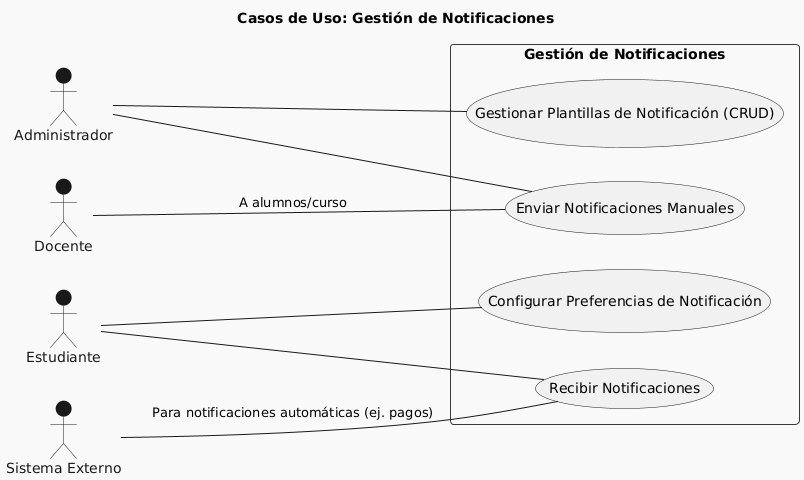

The diagram above was rendered by PlantUML. Its source (embedded in the PNG):
@startuml
!theme mars
title Casos de Uso: Gestión de Notificaciones

left to right direction

actor Administrador
actor Docente
actor Estudiante
actor "Sistema Externo" as ExternalSystem

rectangle "Gestión de Notificaciones" {
  usecase "Enviar Notificaciones Manuales" as SendManualNotifications
  usecase "Gestionar Plantillas de Notificación (CRUD)" as ManageNotificationTemplates
  usecase "Recibir Notificaciones" as ReceiveNotifications
  usecase "Configurar Preferencias de Notificación" as ConfigureNotificationPreferences
}

Administrador -- (SendManualNotifications)
Administrador -- (ManageNotificationTemplates)

Docente -- (SendManualNotifications) : A alumnos/curso

Estudiante -- (ReceiveNotifications)
Estudiante -- (ConfigureNotificationPreferences)

ExternalSystem -- (ReceiveNotifications) : Para notificaciones automáticas (ej. pagos)
@enduml